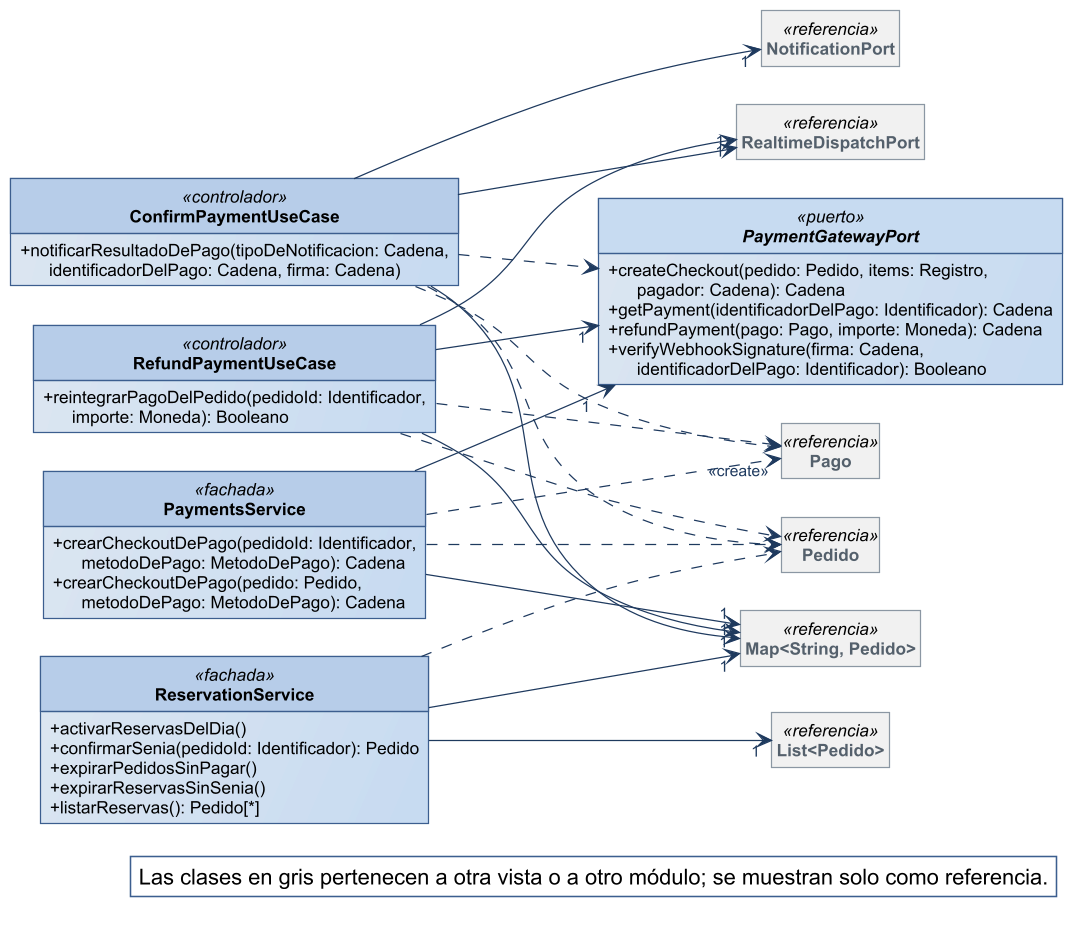

The diagram above was rendered by PlantUML. Its source (embedded in the PNG):
@startuml
!include ../estilo-vp.iuml
skinparam nodesep 40
skinparam ranksep 55
skinparam genericDisplay old
skinparam class<<referencia>> {
  BackgroundColor #F1F1F1
  BorderColor #8A97A3
  FontColor #55616C
}
skinparam class<<fachada>> {
  HeaderBackgroundColor #B7CDE8
}
skinparam class<<controlador>> {
  HeaderBackgroundColor #B7CDE8
}
skinparam class<<fabricación pura>> {
  HeaderBackgroundColor #E4ECF6
}
skinparam class<<colección>> {
  HeaderBackgroundColor #E6E6E6
}
skinparam class<<adaptador>> {
  HeaderBackgroundColor #D5E3F3
}
skinparam packageStyle rectangle
hide circle
hide empty members

left to right direction
skinparam nodesep 25
skinparam ranksep 90
class PaymentsService <<fachada>> {
  + crearCheckoutDePago(pedidoId: Identificador,\n      metodoDePago: MetodoDePago): Cadena
  + crearCheckoutDePago(pedido: Pedido,\n      metodoDePago: MetodoDePago): Cadena
}
interface PaymentGatewayPort <<puerto>> {
  + createCheckout(pedido: Pedido, items: Registro,\n      pagador: Cadena): Cadena
  + getPayment(identificadorDelPago: Identificador): Cadena
  + refundPayment(pago: Pago, importe: Moneda): Cadena
  + verifyWebhookSignature(firma: Cadena,\n      identificadorDelPago: Identificador): Booleano
}
class RefundPaymentUseCase <<controlador>> {
  + reintegrarPagoDelPedido(pedidoId: Identificador,\n      importe: Moneda): Booleano
}
class ConfirmPaymentUseCase <<controlador>> {
  + notificarResultadoDePago(tipoDeNotificacion: Cadena,\n      identificadorDelPago: Cadena, firma: Cadena)
}
class ReservationService <<fachada>> {
  + activarReservasDelDia()
  + confirmarSenia(pedidoId: Identificador): Pedido
  + expirarPedidosSinPagar()
  + expirarReservasSinSenia()
  + listarReservas(): Pedido[*]
}
class "Map<String, Pedido>" as Map_String_Pedido <<referencia>>
class NotificationPort <<referencia>>
class RealtimeDispatchPort <<referencia>>
class "List<Pedido>" as List_Pedido <<referencia>>
class Pago <<referencia>>
class Pedido <<referencia>>

ConfirmPaymentUseCase --> "1" Map_String_Pedido
ConfirmPaymentUseCase --> "1" NotificationPort
ConfirmPaymentUseCase --> "1" RealtimeDispatchPort
PaymentsService --> "1" Map_String_Pedido
PaymentsService --> "1" PaymentGatewayPort
RefundPaymentUseCase --> "1" Map_String_Pedido
RefundPaymentUseCase --> "1" PaymentGatewayPort
RefundPaymentUseCase --> "1" RealtimeDispatchPort
ReservationService --> "1" List_Pedido
ReservationService --> "1" Map_String_Pedido
ConfirmPaymentUseCase ..> Pago
ConfirmPaymentUseCase ..> PaymentGatewayPort
ConfirmPaymentUseCase ..> Pedido
PaymentsService ..> "<<create>>" Pago
PaymentsService ..> Pedido
RefundPaymentUseCase ..> Pago
RefundPaymentUseCase ..> Pedido
ReservationService ..> Pedido

legend bottom right
  Las clases en gris pertenecen a otra vista o a otro módulo; se muestran solo como referencia.
endlegend
@enduml